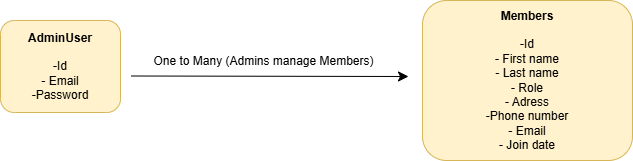

The diagram above was exported from draw.io. Its source (the exported page's mxGraphModel, read from the mxfile embedded in the PNG):
<mxGraphModel dx="2234" dy="1222" grid="0" gridSize="10" guides="1" tooltips="1" connect="1" arrows="1" fold="1" page="0" pageScale="1" pageWidth="827" pageHeight="1169" math="0" shadow="0">
  <root>
    <mxCell id="0" />
    <mxCell id="1" parent="0" />
    <mxCell id="N9UYtcfjLzcxsruSoab8-1" value="&lt;b&gt;Admin&lt;span style=&quot;background-color: transparent; color: light-dark(rgb(0, 0, 0), rgb(255, 255, 255));&quot;&gt;User&lt;/span&gt;&lt;/b&gt;&lt;div&gt;&lt;br&gt;&lt;/div&gt;&lt;div&gt;-Id&lt;br&gt;&lt;div&gt;&lt;span style=&quot;background-color: transparent; color: light-dark(rgb(0, 0, 0), rgb(255, 255, 255));&quot;&gt;- Email&lt;/span&gt;&lt;/div&gt;&lt;div&gt;&lt;span style=&quot;background-color: transparent; color: light-dark(rgb(0, 0, 0), rgb(255, 255, 255));&quot;&gt;-Password&lt;/span&gt;&lt;/div&gt;&lt;/div&gt;" style="rounded=1;whiteSpace=wrap;html=1;fillColor=#fff2cc;strokeColor=#d6b656;" vertex="1" parent="1">
      <mxGeometry x="-705" y="-104" width="120" height="92" as="geometry" />
    </mxCell>
    <mxCell id="N9UYtcfjLzcxsruSoab8-2" value="" style="endArrow=classic;html=1;rounded=0;fontSize=12;startSize=8;endSize=8;curved=1;" edge="1" parent="1">
      <mxGeometry width="50" height="50" relative="1" as="geometry">
        <mxPoint x="-574" y="-48.5" as="sourcePoint" />
        <mxPoint x="-297" y="-48" as="targetPoint" />
      </mxGeometry>
    </mxCell>
    <mxCell id="N9UYtcfjLzcxsruSoab8-3" value="One to Many (Admins manage Members)" style="text;html=1;align=center;verticalAlign=middle;whiteSpace=wrap;rounded=0;" vertex="1" parent="1">
      <mxGeometry x="-560" y="-78" width="237" height="30" as="geometry" />
    </mxCell>
    <mxCell id="N9UYtcfjLzcxsruSoab8-5" value="&lt;b&gt;Members&lt;/b&gt;&lt;div&gt;&lt;b&gt;&lt;br&gt;&lt;/b&gt;&lt;div&gt;-Id&lt;/div&gt;&lt;div&gt;- First name&lt;/div&gt;&lt;div&gt;- Last name&lt;/div&gt;&lt;div&gt;- Role&lt;/div&gt;&lt;div&gt;- Adress&lt;/div&gt;&lt;div&gt;-Phone number&lt;/div&gt;&lt;div&gt;- Email&lt;/div&gt;&lt;div&gt;- Join date&lt;/div&gt;&lt;/div&gt;" style="rounded=1;whiteSpace=wrap;html=1;fillColor=#fff2cc;strokeColor=#d6b656;" vertex="1" parent="1">
      <mxGeometry x="-283" y="-124" width="210" height="160" as="geometry" />
    </mxCell>
  </root>
</mxGraphModel>